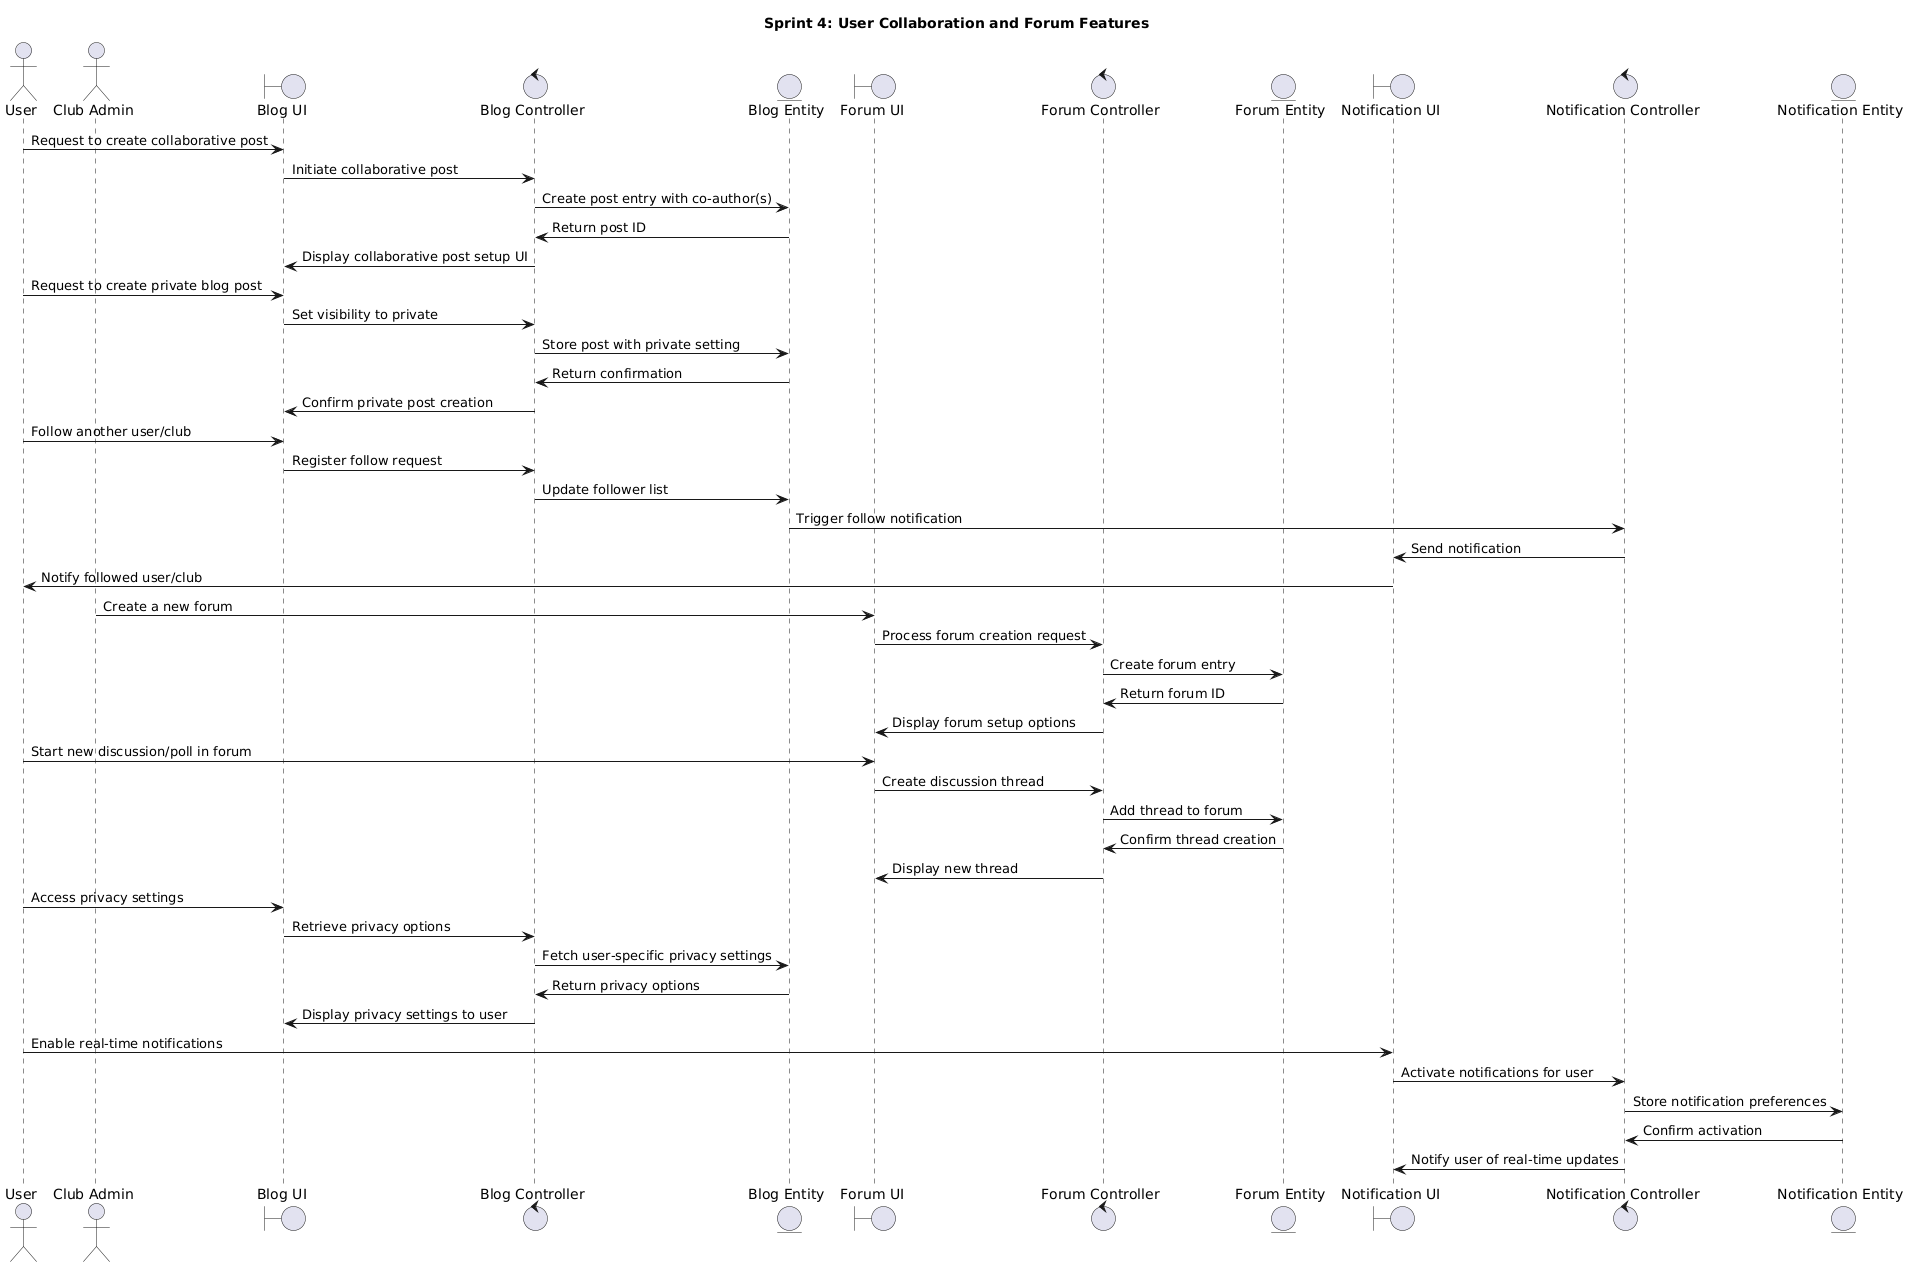

The diagram above was rendered by PlantUML. Its source (embedded in the PNG):
@startuml
title Sprint 4: User Collaboration and Forum Features

actor User
actor ClubAdmin as "Club Admin"

boundary BlogBoundary as "Blog UI"
control BlogController as "Blog Controller"
entity Blog as "Blog Entity"

boundary ForumBoundary as "Forum UI"
control ForumController as "Forum Controller"
entity Forum as "Forum Entity"

boundary NotificationBoundary as "Notification UI"
control NotificationController as "Notification Controller"
entity Notification as "Notification Entity"

' Collaborative Post Creation
User -> BlogBoundary : Request to create collaborative post
BlogBoundary -> BlogController : Initiate collaborative post
BlogController -> Blog : Create post entry with co-author(s)
Blog -> BlogController : Return post ID
BlogController -> BlogBoundary : Display collaborative post setup UI

' Private Blog Post
User -> BlogBoundary : Request to create private blog post
BlogBoundary -> BlogController : Set visibility to private
BlogController -> Blog : Store post with private setting
Blog -> BlogController : Return confirmation
BlogController -> BlogBoundary : Confirm private post creation

' Following Feature
User -> BlogBoundary : Follow another user/club
BlogBoundary -> BlogController : Register follow request
BlogController -> Blog : Update follower list
Blog -> NotificationController : Trigger follow notification
NotificationController -> NotificationBoundary : Send notification
NotificationBoundary -> User : Notify followed user/club

' Forum Creation
ClubAdmin -> ForumBoundary : Create a new forum
ForumBoundary -> ForumController : Process forum creation request
ForumController -> Forum : Create forum entry
Forum -> ForumController : Return forum ID
ForumController -> ForumBoundary : Display forum setup options

' Forum Polls and Discussion
User -> ForumBoundary : Start new discussion/poll in forum
ForumBoundary -> ForumController : Create discussion thread
ForumController -> Forum : Add thread to forum
Forum -> ForumController : Confirm thread creation
ForumController -> ForumBoundary : Display new thread

' Privacy Controls
User -> BlogBoundary : Access privacy settings
BlogBoundary -> BlogController : Retrieve privacy options
BlogController -> Blog : Fetch user-specific privacy settings
Blog -> BlogController : Return privacy options
BlogController -> BlogBoundary : Display privacy settings to user

' Real-Time Notifications
User -> NotificationBoundary : Enable real-time notifications
NotificationBoundary -> NotificationController : Activate notifications for user
NotificationController -> Notification : Store notification preferences
Notification -> NotificationController : Confirm activation
NotificationController -> NotificationBoundary : Notify user of real-time updates
@enduml